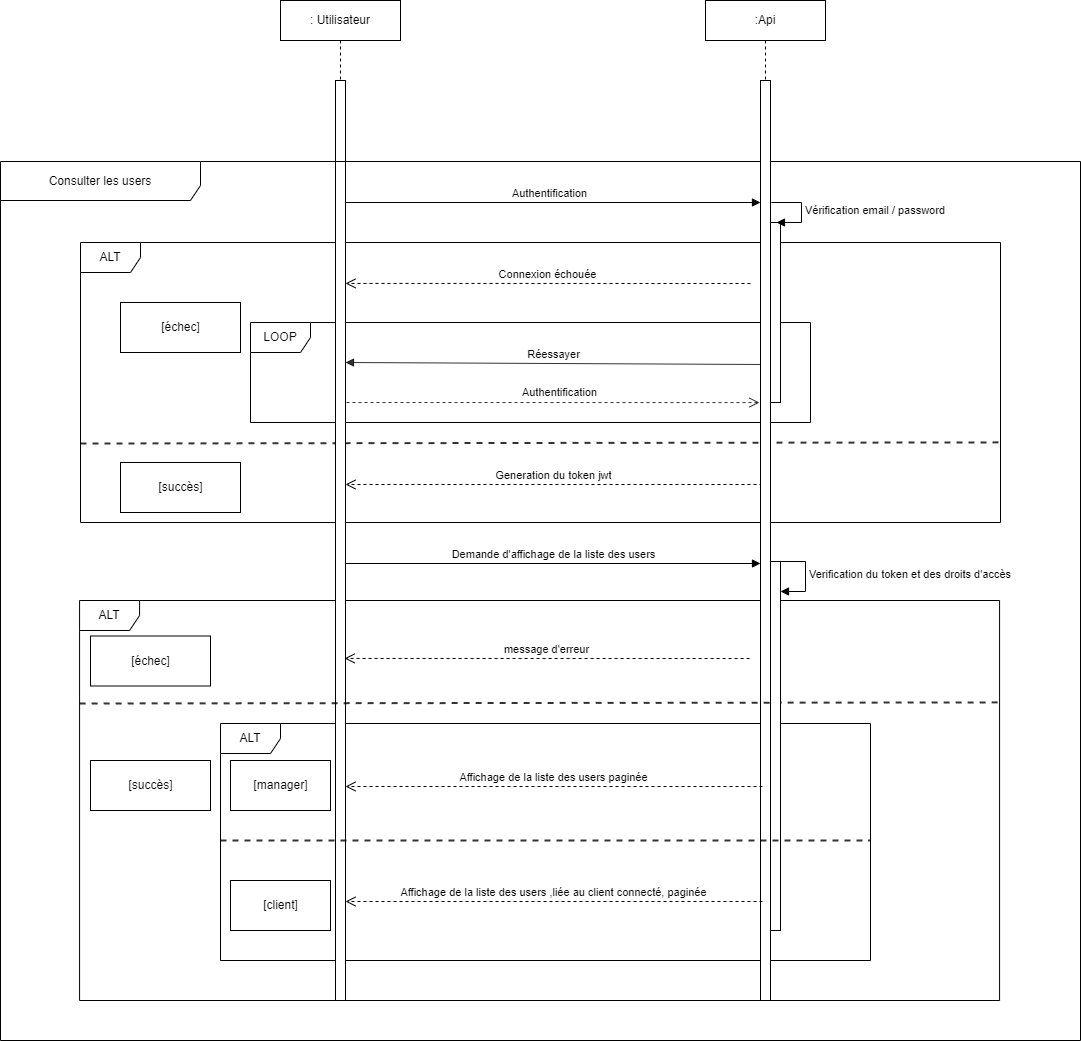

The diagram above was exported from draw.io. Its source (the exported page's mxGraphModel, read from the mxfile embedded in the PNG):
<mxGraphModel dx="1434" dy="2393" grid="1" gridSize="10" guides="1" tooltips="1" connect="1" arrows="1" fold="1" page="1" pageScale="1" pageWidth="1169" pageHeight="1654" background="#ffffff" math="0" shadow="0">
  <root>
    <mxCell id="0" />
    <mxCell id="1" parent="0" />
    <mxCell id="WEbZ2QOx1c2vQ8fHRD0J-23" value="&lt;font style=&quot;vertical-align: inherit;&quot;&gt;&lt;font style=&quot;vertical-align: inherit;&quot;&gt;&lt;font style=&quot;vertical-align: inherit;&quot;&gt;&lt;font style=&quot;vertical-align: inherit;&quot;&gt;ALT&lt;/font&gt;&lt;/font&gt;&lt;/font&gt;&lt;/font&gt;" style="shape=umlFrame;whiteSpace=wrap;html=1;" vertex="1" parent="1">
      <mxGeometry x="119.08" y="-1000" width="920" height="400" as="geometry" />
    </mxCell>
    <mxCell id="WEbZ2QOx1c2vQ8fHRD0J-31" value="ALT" style="shape=umlFrame;whiteSpace=wrap;html=1;" vertex="1" parent="1">
      <mxGeometry x="260" y="-877" width="650" height="237" as="geometry" />
    </mxCell>
    <mxCell id="WEbZ2QOx1c2vQ8fHRD0J-1" value="&lt;font style=&quot;vertical-align: inherit;&quot;&gt;&lt;font style=&quot;vertical-align: inherit;&quot;&gt;&lt;font style=&quot;vertical-align: inherit;&quot;&gt;&lt;font style=&quot;vertical-align: inherit;&quot;&gt;ALT&lt;/font&gt;&lt;/font&gt;&lt;/font&gt;&lt;/font&gt;" style="shape=umlFrame;whiteSpace=wrap;html=1;" vertex="1" parent="1">
      <mxGeometry x="120" y="-1358" width="920" height="280" as="geometry" />
    </mxCell>
    <mxCell id="WEbZ2QOx1c2vQ8fHRD0J-2" value="" style="html=1;points=[];perimeter=orthogonalPerimeter;" vertex="1" parent="1">
      <mxGeometry x="375" y="-1398" width="10" height="90" as="geometry" />
    </mxCell>
    <mxCell id="WEbZ2QOx1c2vQ8fHRD0J-3" value="" style="html=1;points=[];perimeter=orthogonalPerimeter;" vertex="1" parent="1">
      <mxGeometry x="375" y="-1268" width="10" height="80" as="geometry" />
    </mxCell>
    <mxCell id="WEbZ2QOx1c2vQ8fHRD0J-4" value="LOOP" style="shape=umlFrame;whiteSpace=wrap;html=1;" vertex="1" parent="1">
      <mxGeometry x="290" y="-1278" width="560" height="100" as="geometry" />
    </mxCell>
    <mxCell id="WEbZ2QOx1c2vQ8fHRD0J-5" value="" style="html=1;points=[];perimeter=orthogonalPerimeter;" vertex="1" parent="1">
      <mxGeometry x="800" y="-1398" width="10" height="290" as="geometry" />
    </mxCell>
    <mxCell id="WEbZ2QOx1c2vQ8fHRD0J-6" value="" style="html=1;points=[];perimeter=orthogonalPerimeter;" vertex="1" parent="1">
      <mxGeometry x="810" y="-1378" width="10" height="180" as="geometry" />
    </mxCell>
    <mxCell id="WEbZ2QOx1c2vQ8fHRD0J-7" value="&lt;font style=&quot;vertical-align: inherit;&quot;&gt;&lt;font style=&quot;vertical-align: inherit;&quot;&gt;Vérification email / password&lt;/font&gt;&lt;/font&gt;" style="edgeStyle=orthogonalEdgeStyle;html=1;align=left;spacingLeft=2;endArrow=block;rounded=0;entryX=1;entryY=0;" edge="1" parent="1">
      <mxGeometry x="0.0133" relative="1" as="geometry">
        <mxPoint x="811" y="-1398" as="sourcePoint" />
        <Array as="points">
          <mxPoint x="841" y="-1398" />
        </Array>
        <mxPoint x="816" y="-1378" as="targetPoint" />
        <mxPoint as="offset" />
      </mxGeometry>
    </mxCell>
    <mxCell id="WEbZ2QOx1c2vQ8fHRD0J-8" value="&lt;font style=&quot;vertical-align: inherit;&quot;&gt;&lt;font style=&quot;vertical-align: inherit;&quot;&gt;&lt;font style=&quot;vertical-align: inherit;&quot;&gt;&lt;font style=&quot;vertical-align: inherit;&quot;&gt;Connexion échouée&lt;/font&gt;&lt;/font&gt;&lt;/font&gt;&lt;/font&gt;" style="html=1;verticalAlign=bottom;endArrow=open;dashed=1;endSize=8;rounded=0;entryX=1;entryY=0.223;entryDx=0;entryDy=0;entryPerimeter=0;" edge="1" parent="1">
      <mxGeometry relative="1" as="geometry">
        <mxPoint x="790" y="-1317" as="sourcePoint" />
        <mxPoint x="385" y="-1317.07" as="targetPoint" />
      </mxGeometry>
    </mxCell>
    <mxCell id="WEbZ2QOx1c2vQ8fHRD0J-9" value="&lt;font style=&quot;vertical-align: inherit;&quot;&gt;&lt;font style=&quot;vertical-align: inherit;&quot;&gt;&lt;font style=&quot;vertical-align: inherit;&quot;&gt;&lt;font style=&quot;vertical-align: inherit;&quot;&gt;Generation du token jwt&lt;/font&gt;&lt;/font&gt;&lt;/font&gt;&lt;/font&gt;" style="html=1;verticalAlign=bottom;endArrow=open;dashed=1;endSize=8;rounded=0;exitX=0.2;exitY=0.953;exitDx=0;exitDy=0;exitPerimeter=0;" edge="1" parent="1">
      <mxGeometry relative="1" as="geometry">
        <mxPoint x="802" y="-1115.99" as="sourcePoint" />
        <mxPoint x="385" y="-1116" as="targetPoint" />
      </mxGeometry>
    </mxCell>
    <mxCell id="WEbZ2QOx1c2vQ8fHRD0J-10" value="&lt;font style=&quot;vertical-align: inherit;&quot;&gt;&lt;font style=&quot;vertical-align: inherit;&quot;&gt;Authentification&lt;/font&gt;&lt;/font&gt;" style="html=1;verticalAlign=bottom;endArrow=block;rounded=0;exitX=0.3;exitY=0;exitDx=0;exitDy=0;exitPerimeter=0;" edge="1" parent="1" source="WEbZ2QOx1c2vQ8fHRD0J-2">
      <mxGeometry relative="1" as="geometry">
        <mxPoint x="530" y="-1238" as="sourcePoint" />
        <mxPoint x="800" y="-1398" as="targetPoint" />
      </mxGeometry>
    </mxCell>
    <mxCell id="WEbZ2QOx1c2vQ8fHRD0J-11" value="" style="endArrow=none;dashed=1;html=1;rounded=0;strokeWidth=2;opacity=80;entryX=1.001;entryY=0.714;entryDx=0;entryDy=0;entryPerimeter=0;" edge="1" parent="1" target="WEbZ2QOx1c2vQ8fHRD0J-1">
      <mxGeometry width="50" height="50" relative="1" as="geometry">
        <mxPoint x="120" y="-1157" as="sourcePoint" />
        <mxPoint x="880" y="-1157" as="targetPoint" />
      </mxGeometry>
    </mxCell>
    <mxCell id="WEbZ2QOx1c2vQ8fHRD0J-12" value="&lt;font style=&quot;vertical-align: inherit;&quot;&gt;&lt;font style=&quot;vertical-align: inherit;&quot;&gt;&lt;font style=&quot;vertical-align: inherit;&quot;&gt;&lt;font style=&quot;vertical-align: inherit;&quot;&gt;[échec]&lt;/font&gt;&lt;/font&gt;&lt;/font&gt;&lt;/font&gt;" style="html=1;" vertex="1" parent="1">
      <mxGeometry x="160" y="-1298" width="120" height="50" as="geometry" />
    </mxCell>
    <mxCell id="WEbZ2QOx1c2vQ8fHRD0J-13" value="&lt;font style=&quot;vertical-align: inherit;&quot;&gt;&lt;font style=&quot;vertical-align: inherit;&quot;&gt;&lt;font style=&quot;vertical-align: inherit;&quot;&gt;&lt;font style=&quot;vertical-align: inherit;&quot;&gt;&lt;font style=&quot;vertical-align: inherit;&quot;&gt;&lt;font style=&quot;vertical-align: inherit;&quot;&gt;[succès]&lt;/font&gt;&lt;/font&gt;&lt;/font&gt;&lt;/font&gt;&lt;/font&gt;&lt;/font&gt;" style="html=1;" vertex="1" parent="1">
      <mxGeometry x="160" y="-1138" width="120" height="50" as="geometry" />
    </mxCell>
    <mxCell id="WEbZ2QOx1c2vQ8fHRD0J-14" value="Réessayer" style="html=1;verticalAlign=bottom;endArrow=block;rounded=0;strokeWidth=1;opacity=80;exitX=0.1;exitY=0.247;exitDx=0;exitDy=0;exitPerimeter=0;" edge="1" parent="1">
      <mxGeometry width="80" relative="1" as="geometry">
        <mxPoint x="801" y="-1236.01" as="sourcePoint" />
        <mxPoint x="385" y="-1238" as="targetPoint" />
      </mxGeometry>
    </mxCell>
    <mxCell id="WEbZ2QOx1c2vQ8fHRD0J-15" value="" style="endArrow=open;dashed=1;endFill=0;endSize=8;html=1;rounded=0;strokeWidth=1;opacity=80;entryX=-0.1;entryY=0.471;entryDx=0;entryDy=0;entryPerimeter=0;" edge="1" parent="1">
      <mxGeometry width="160" relative="1" as="geometry">
        <mxPoint x="386" y="-1198" as="sourcePoint" />
        <mxPoint x="799" y="-1197.93" as="targetPoint" />
      </mxGeometry>
    </mxCell>
    <mxCell id="WEbZ2QOx1c2vQ8fHRD0J-16" value="Authentification" style="edgeLabel;html=1;align=center;verticalAlign=middle;resizable=0;points=[];" vertex="1" connectable="0" parent="WEbZ2QOx1c2vQ8fHRD0J-15">
      <mxGeometry x="0.075" y="1" relative="1" as="geometry">
        <mxPoint x="-10" y="-10" as="offset" />
      </mxGeometry>
    </mxCell>
    <mxCell id="WEbZ2QOx1c2vQ8fHRD0J-17" value="&lt;font style=&quot;vertical-align: inherit;&quot;&gt;&lt;font style=&quot;vertical-align: inherit;&quot;&gt;: Utilisateur&lt;/font&gt;&lt;/font&gt;" style="shape=umlLifeline;perimeter=lifelinePerimeter;whiteSpace=wrap;html=1;container=1;dropTarget=0;collapsible=0;recursiveResize=0;outlineConnect=0;portConstraint=eastwest;newEdgeStyle={&quot;edgeStyle&quot;:&quot;elbowEdgeStyle&quot;,&quot;elbow&quot;:&quot;vertical&quot;,&quot;curved&quot;:0,&quot;rounded&quot;:0};size=40;" vertex="1" parent="1">
      <mxGeometry x="320" y="-1600" width="120" height="1000" as="geometry" />
    </mxCell>
    <mxCell id="WEbZ2QOx1c2vQ8fHRD0J-18" value="" style="html=1;points=[];perimeter=orthogonalPerimeter;outlineConnect=0;targetShapes=umlLifeline;portConstraint=eastwest;newEdgeStyle={&quot;edgeStyle&quot;:&quot;elbowEdgeStyle&quot;,&quot;elbow&quot;:&quot;vertical&quot;,&quot;curved&quot;:0,&quot;rounded&quot;:0};" vertex="1" parent="WEbZ2QOx1c2vQ8fHRD0J-17">
      <mxGeometry x="55" y="80" width="10" height="920" as="geometry" />
    </mxCell>
    <mxCell id="WEbZ2QOx1c2vQ8fHRD0J-19" value=":Api" style="shape=umlLifeline;perimeter=lifelinePerimeter;whiteSpace=wrap;html=1;container=1;dropTarget=0;collapsible=0;recursiveResize=0;outlineConnect=0;portConstraint=eastwest;newEdgeStyle={&quot;edgeStyle&quot;:&quot;elbowEdgeStyle&quot;,&quot;elbow&quot;:&quot;vertical&quot;,&quot;curved&quot;:0,&quot;rounded&quot;:0};size=40;" vertex="1" parent="1">
      <mxGeometry x="745" y="-1600" width="120" height="840" as="geometry" />
    </mxCell>
    <mxCell id="WEbZ2QOx1c2vQ8fHRD0J-20" value="&lt;font style=&quot;vertical-align: inherit;&quot;&gt;&lt;font style=&quot;vertical-align: inherit;&quot;&gt;Consulter les users&lt;/font&gt;&lt;/font&gt;" style="shape=umlFrame;whiteSpace=wrap;html=1;pointerEvents=0;width=200;height=39;" vertex="1" parent="1">
      <mxGeometry x="40" y="-1439" width="1080" height="879" as="geometry" />
    </mxCell>
    <mxCell id="WEbZ2QOx1c2vQ8fHRD0J-21" value="" style="html=1;points=[];perimeter=orthogonalPerimeter;outlineConnect=0;targetShapes=umlLifeline;portConstraint=eastwest;newEdgeStyle={&quot;edgeStyle&quot;:&quot;elbowEdgeStyle&quot;,&quot;elbow&quot;:&quot;vertical&quot;,&quot;curved&quot;:0,&quot;rounded&quot;:0};" vertex="1" parent="1">
      <mxGeometry x="800" y="-1520" width="10" height="920" as="geometry" />
    </mxCell>
    <mxCell id="WEbZ2QOx1c2vQ8fHRD0J-22" value="&lt;font style=&quot;vertical-align: inherit;&quot;&gt;&lt;font style=&quot;vertical-align: inherit;&quot;&gt;&lt;font style=&quot;vertical-align: inherit;&quot;&gt;&lt;font style=&quot;vertical-align: inherit;&quot;&gt;Demande d'affichage de la liste des users&lt;/font&gt;&lt;/font&gt;&lt;/font&gt;&lt;/font&gt;" style="html=1;verticalAlign=bottom;endArrow=block;rounded=0;exitX=0.3;exitY=0;exitDx=0;exitDy=0;exitPerimeter=0;" edge="1" parent="1">
      <mxGeometry relative="1" as="geometry">
        <mxPoint x="385" y="-1037" as="sourcePoint" />
        <mxPoint x="800" y="-1037" as="targetPoint" />
      </mxGeometry>
    </mxCell>
    <mxCell id="WEbZ2QOx1c2vQ8fHRD0J-24" value="&lt;font style=&quot;vertical-align: inherit;&quot;&gt;&lt;font style=&quot;vertical-align: inherit;&quot;&gt;&lt;font style=&quot;vertical-align: inherit;&quot;&gt;&lt;font style=&quot;vertical-align: inherit;&quot;&gt;&lt;font style=&quot;vertical-align: inherit;&quot;&gt;&lt;font style=&quot;vertical-align: inherit;&quot;&gt;&lt;font style=&quot;vertical-align: inherit;&quot;&gt;&lt;font style=&quot;vertical-align: inherit;&quot;&gt;message d'erreur&lt;/font&gt;&lt;/font&gt;&lt;/font&gt;&lt;/font&gt;&lt;/font&gt;&lt;/font&gt;&lt;/font&gt;&lt;/font&gt;" style="html=1;verticalAlign=bottom;endArrow=open;dashed=1;endSize=8;rounded=0;entryX=1;entryY=0.223;entryDx=0;entryDy=0;entryPerimeter=0;" edge="1" parent="1">
      <mxGeometry relative="1" as="geometry">
        <mxPoint x="789.08" y="-942" as="sourcePoint" />
        <mxPoint x="384.08" y="-942.0699999999999" as="targetPoint" />
      </mxGeometry>
    </mxCell>
    <mxCell id="WEbZ2QOx1c2vQ8fHRD0J-25" value="&lt;font style=&quot;vertical-align: inherit;&quot;&gt;&lt;font style=&quot;vertical-align: inherit;&quot;&gt;&lt;font style=&quot;vertical-align: inherit;&quot;&gt;&lt;font style=&quot;vertical-align: inherit;&quot;&gt;&lt;font style=&quot;vertical-align: inherit;&quot;&gt;&lt;font style=&quot;vertical-align: inherit;&quot;&gt;Affichage de la liste des users paginée&lt;/font&gt;&lt;/font&gt;&lt;/font&gt;&lt;/font&gt;&lt;/font&gt;&lt;/font&gt;" style="html=1;verticalAlign=bottom;endArrow=open;dashed=1;endSize=8;rounded=0;exitX=0.2;exitY=0.953;exitDx=0;exitDy=0;exitPerimeter=0;" edge="1" parent="1">
      <mxGeometry relative="1" as="geometry">
        <mxPoint x="802" y="-813.99" as="sourcePoint" />
        <mxPoint x="385" y="-814" as="targetPoint" />
      </mxGeometry>
    </mxCell>
    <mxCell id="WEbZ2QOx1c2vQ8fHRD0J-26" value="" style="endArrow=none;dashed=1;html=1;rounded=0;strokeWidth=2;opacity=80;entryX=1.001;entryY=0.714;entryDx=0;entryDy=0;entryPerimeter=0;" edge="1" parent="1">
      <mxGeometry width="50" height="50" relative="1" as="geometry">
        <mxPoint x="119.08" y="-897" as="sourcePoint" />
        <mxPoint x="1040" y="-898.0799999999999" as="targetPoint" />
      </mxGeometry>
    </mxCell>
    <mxCell id="WEbZ2QOx1c2vQ8fHRD0J-27" value="&lt;font style=&quot;vertical-align: inherit;&quot;&gt;&lt;font style=&quot;vertical-align: inherit;&quot;&gt;&lt;font style=&quot;vertical-align: inherit;&quot;&gt;&lt;font style=&quot;vertical-align: inherit;&quot;&gt;&lt;font style=&quot;vertical-align: inherit;&quot;&gt;&lt;font style=&quot;vertical-align: inherit;&quot;&gt;&lt;font style=&quot;vertical-align: inherit;&quot;&gt;&lt;font style=&quot;vertical-align: inherit;&quot;&gt;&lt;font style=&quot;vertical-align: inherit;&quot;&gt;&lt;font style=&quot;vertical-align: inherit;&quot;&gt;[échec]&lt;/font&gt;&lt;/font&gt;&lt;/font&gt;&lt;/font&gt;&lt;/font&gt;&lt;/font&gt;&lt;/font&gt;&lt;/font&gt;&lt;/font&gt;&lt;/font&gt;" style="html=1;" vertex="1" parent="1">
      <mxGeometry x="130" y="-964.5" width="120" height="50" as="geometry" />
    </mxCell>
    <mxCell id="WEbZ2QOx1c2vQ8fHRD0J-28" value="&lt;font style=&quot;vertical-align: inherit;&quot;&gt;&lt;font style=&quot;vertical-align: inherit;&quot;&gt;&lt;font style=&quot;vertical-align: inherit;&quot;&gt;&lt;font style=&quot;vertical-align: inherit;&quot;&gt;&lt;font style=&quot;vertical-align: inherit;&quot;&gt;&lt;font style=&quot;vertical-align: inherit;&quot;&gt;&lt;font style=&quot;vertical-align: inherit;&quot;&gt;&lt;font style=&quot;vertical-align: inherit;&quot;&gt;[succès]&lt;/font&gt;&lt;/font&gt;&lt;/font&gt;&lt;/font&gt;&lt;/font&gt;&lt;/font&gt;&lt;/font&gt;&lt;/font&gt;" style="html=1;" vertex="1" parent="1">
      <mxGeometry x="130" y="-840" width="120" height="50" as="geometry" />
    </mxCell>
    <mxCell id="WEbZ2QOx1c2vQ8fHRD0J-29" value="" style="html=1;points=[];perimeter=orthogonalPerimeter;outlineConnect=0;targetShapes=umlLifeline;portConstraint=eastwest;newEdgeStyle={&quot;edgeStyle&quot;:&quot;elbowEdgeStyle&quot;,&quot;elbow&quot;:&quot;vertical&quot;,&quot;curved&quot;:0,&quot;rounded&quot;:0};" vertex="1" parent="1">
      <mxGeometry x="810" y="-1039" width="10" height="369" as="geometry" />
    </mxCell>
    <mxCell id="WEbZ2QOx1c2vQ8fHRD0J-30" value="&lt;font style=&quot;vertical-align: inherit;&quot;&gt;&lt;font style=&quot;vertical-align: inherit;&quot;&gt;Verification du token et des droits d'accès&lt;/font&gt;&lt;/font&gt;" style="html=1;align=left;spacingLeft=2;endArrow=block;rounded=0;edgeStyle=orthogonalEdgeStyle;curved=0;rounded=0;" edge="1" parent="1">
      <mxGeometry relative="1" as="geometry">
        <mxPoint x="815" y="-1039" as="sourcePoint" />
        <Array as="points">
          <mxPoint x="845" y="-1009" />
        </Array>
        <mxPoint x="820" y="-1009" as="targetPoint" />
      </mxGeometry>
    </mxCell>
    <mxCell id="WEbZ2QOx1c2vQ8fHRD0J-32" value="&lt;font style=&quot;vertical-align: inherit;&quot;&gt;&lt;font style=&quot;vertical-align: inherit;&quot;&gt;&lt;font style=&quot;vertical-align: inherit;&quot;&gt;&lt;font style=&quot;vertical-align: inherit;&quot;&gt;&lt;font style=&quot;vertical-align: inherit;&quot;&gt;&lt;font style=&quot;vertical-align: inherit;&quot;&gt;&lt;font style=&quot;vertical-align: inherit;&quot;&gt;&lt;font style=&quot;vertical-align: inherit;&quot;&gt;[manager]&lt;/font&gt;&lt;/font&gt;&lt;/font&gt;&lt;/font&gt;&lt;/font&gt;&lt;/font&gt;&lt;/font&gt;&lt;/font&gt;" style="html=1;" vertex="1" parent="1">
      <mxGeometry x="270" y="-840" width="100" height="50" as="geometry" />
    </mxCell>
    <mxCell id="WEbZ2QOx1c2vQ8fHRD0J-33" value="&lt;font style=&quot;vertical-align: inherit;&quot;&gt;&lt;font style=&quot;vertical-align: inherit;&quot;&gt;&lt;font style=&quot;vertical-align: inherit;&quot;&gt;&lt;font style=&quot;vertical-align: inherit;&quot;&gt;&lt;font style=&quot;vertical-align: inherit;&quot;&gt;&lt;font style=&quot;vertical-align: inherit;&quot;&gt;&lt;font style=&quot;vertical-align: inherit;&quot;&gt;&lt;font style=&quot;vertical-align: inherit;&quot;&gt;[client]&lt;/font&gt;&lt;/font&gt;&lt;/font&gt;&lt;/font&gt;&lt;/font&gt;&lt;/font&gt;&lt;/font&gt;&lt;/font&gt;" style="html=1;" vertex="1" parent="1">
      <mxGeometry x="270" y="-720" width="100" height="50" as="geometry" />
    </mxCell>
    <mxCell id="WEbZ2QOx1c2vQ8fHRD0J-34" value="" style="endArrow=none;dashed=1;html=1;rounded=0;strokeWidth=2;opacity=80;" edge="1" parent="1">
      <mxGeometry width="50" height="50" relative="1" as="geometry">
        <mxPoint x="260" y="-760" as="sourcePoint" />
        <mxPoint x="910" y="-760" as="targetPoint" />
      </mxGeometry>
    </mxCell>
    <mxCell id="WEbZ2QOx1c2vQ8fHRD0J-35" value="&lt;font style=&quot;vertical-align: inherit;&quot;&gt;&lt;font style=&quot;vertical-align: inherit;&quot;&gt;&lt;font style=&quot;vertical-align: inherit;&quot;&gt;&lt;font style=&quot;vertical-align: inherit;&quot;&gt;&lt;font style=&quot;vertical-align: inherit;&quot;&gt;&lt;font style=&quot;vertical-align: inherit;&quot;&gt;Affichage de la liste des users ,liée au client connecté, paginée&lt;/font&gt;&lt;/font&gt;&lt;/font&gt;&lt;/font&gt;&lt;/font&gt;&lt;/font&gt;" style="html=1;verticalAlign=bottom;endArrow=open;dashed=1;endSize=8;rounded=0;exitX=0.2;exitY=0.953;exitDx=0;exitDy=0;exitPerimeter=0;" edge="1" parent="1">
      <mxGeometry relative="1" as="geometry">
        <mxPoint x="802" y="-698.99" as="sourcePoint" />
        <mxPoint x="385" y="-699" as="targetPoint" />
      </mxGeometry>
    </mxCell>
  </root>
</mxGraphModel>